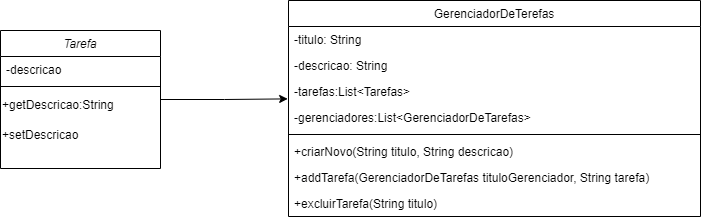

The diagram above was exported from draw.io. Its source (the exported page's mxGraphModel, read from the mxfile embedded in the PNG):
<mxGraphModel dx="1105" dy="607" grid="1" gridSize="10" guides="1" tooltips="1" connect="1" arrows="1" fold="1" page="1" pageScale="1" pageWidth="827" pageHeight="1169" math="0" shadow="0">
  <root>
    <mxCell id="WIyWlLk6GJQsqaUBKTNV-0" />
    <mxCell id="WIyWlLk6GJQsqaUBKTNV-1" parent="WIyWlLk6GJQsqaUBKTNV-0" />
    <mxCell id="KqH64t8SqjFEK7wgdaGZ-5" style="edgeStyle=orthogonalEdgeStyle;rounded=0;orthogonalLoop=1;jettySize=auto;html=1;entryX=-0.002;entryY=0.784;entryDx=0;entryDy=0;entryPerimeter=0;" edge="1" parent="WIyWlLk6GJQsqaUBKTNV-1" source="zkfFHV4jXpPFQw0GAbJ--0" target="zkfFHV4jXpPFQw0GAbJ--21">
      <mxGeometry relative="1" as="geometry" />
    </mxCell>
    <mxCell id="zkfFHV4jXpPFQw0GAbJ--0" value="Tarefa" style="swimlane;fontStyle=2;align=center;verticalAlign=top;childLayout=stackLayout;horizontal=1;startSize=26;horizontalStack=0;resizeParent=1;resizeLast=0;collapsible=1;marginBottom=0;rounded=0;shadow=0;strokeWidth=1;" parent="WIyWlLk6GJQsqaUBKTNV-1" vertex="1">
      <mxGeometry x="220" y="150" width="160" height="138" as="geometry">
        <mxRectangle x="230" y="140" width="160" height="26" as="alternateBounds" />
      </mxGeometry>
    </mxCell>
    <mxCell id="zkfFHV4jXpPFQw0GAbJ--1" value="-descricao" style="text;align=left;verticalAlign=top;spacingLeft=4;spacingRight=4;overflow=hidden;rotatable=0;points=[[0,0.5],[1,0.5]];portConstraint=eastwest;" parent="zkfFHV4jXpPFQw0GAbJ--0" vertex="1">
      <mxGeometry y="26" width="160" height="26" as="geometry" />
    </mxCell>
    <mxCell id="zkfFHV4jXpPFQw0GAbJ--4" value="" style="line;html=1;strokeWidth=1;align=left;verticalAlign=middle;spacingTop=-1;spacingLeft=3;spacingRight=3;rotatable=0;labelPosition=right;points=[];portConstraint=eastwest;" parent="zkfFHV4jXpPFQw0GAbJ--0" vertex="1">
      <mxGeometry y="52" width="160" height="8" as="geometry" />
    </mxCell>
    <mxCell id="KqH64t8SqjFEK7wgdaGZ-3" value="+getDescricao:String" style="text;html=1;align=left;verticalAlign=middle;resizable=0;points=[];autosize=1;strokeColor=none;fillColor=none;" vertex="1" parent="zkfFHV4jXpPFQw0GAbJ--0">
      <mxGeometry y="60" width="160" height="30" as="geometry" />
    </mxCell>
    <mxCell id="KqH64t8SqjFEK7wgdaGZ-4" value="+setDescricao" style="text;html=1;align=left;verticalAlign=middle;resizable=0;points=[];autosize=1;strokeColor=none;fillColor=none;" vertex="1" parent="zkfFHV4jXpPFQw0GAbJ--0">
      <mxGeometry y="90" width="160" height="30" as="geometry" />
    </mxCell>
    <mxCell id="zkfFHV4jXpPFQw0GAbJ--17" value="GerenciadorDeTerefas" style="swimlane;fontStyle=0;align=center;verticalAlign=top;childLayout=stackLayout;horizontal=1;startSize=26;horizontalStack=0;resizeParent=1;resizeLast=0;collapsible=1;marginBottom=0;rounded=0;shadow=0;strokeWidth=1;" parent="WIyWlLk6GJQsqaUBKTNV-1" vertex="1">
      <mxGeometry x="508" y="120" width="412" height="216" as="geometry">
        <mxRectangle x="550" y="140" width="160" height="26" as="alternateBounds" />
      </mxGeometry>
    </mxCell>
    <mxCell id="zkfFHV4jXpPFQw0GAbJ--19" value="-titulo: String" style="text;align=left;verticalAlign=top;spacingLeft=4;spacingRight=4;overflow=hidden;rotatable=0;points=[[0,0.5],[1,0.5]];portConstraint=eastwest;rounded=0;shadow=0;html=0;" parent="zkfFHV4jXpPFQw0GAbJ--17" vertex="1">
      <mxGeometry y="26" width="412" height="26" as="geometry" />
    </mxCell>
    <mxCell id="zkfFHV4jXpPFQw0GAbJ--20" value="-descricao: String" style="text;align=left;verticalAlign=top;spacingLeft=4;spacingRight=4;overflow=hidden;rotatable=0;points=[[0,0.5],[1,0.5]];portConstraint=eastwest;rounded=0;shadow=0;html=0;" parent="zkfFHV4jXpPFQw0GAbJ--17" vertex="1">
      <mxGeometry y="52" width="412" height="26" as="geometry" />
    </mxCell>
    <mxCell id="zkfFHV4jXpPFQw0GAbJ--21" value="-tarefas:List&lt;Tarefas&gt;" style="text;align=left;verticalAlign=top;spacingLeft=4;spacingRight=4;overflow=hidden;rotatable=0;points=[[0,0.5],[1,0.5]];portConstraint=eastwest;rounded=0;shadow=0;html=0;" parent="zkfFHV4jXpPFQw0GAbJ--17" vertex="1">
      <mxGeometry y="78" width="412" height="26" as="geometry" />
    </mxCell>
    <mxCell id="zkfFHV4jXpPFQw0GAbJ--24" value="-gerenciadores:List&lt;GerenciadorDeTarefas&gt;" style="text;align=left;verticalAlign=top;spacingLeft=4;spacingRight=4;overflow=hidden;rotatable=0;points=[[0,0.5],[1,0.5]];portConstraint=eastwest;" parent="zkfFHV4jXpPFQw0GAbJ--17" vertex="1">
      <mxGeometry y="104" width="412" height="26" as="geometry" />
    </mxCell>
    <mxCell id="zkfFHV4jXpPFQw0GAbJ--23" value="" style="line;html=1;strokeWidth=1;align=left;verticalAlign=middle;spacingTop=-1;spacingLeft=3;spacingRight=3;rotatable=0;labelPosition=right;points=[];portConstraint=eastwest;" parent="zkfFHV4jXpPFQw0GAbJ--17" vertex="1">
      <mxGeometry y="130" width="412" height="8" as="geometry" />
    </mxCell>
    <mxCell id="zkfFHV4jXpPFQw0GAbJ--25" value="+criarNovo(String titulo, String descricao)" style="text;align=left;verticalAlign=top;spacingLeft=4;spacingRight=4;overflow=hidden;rotatable=0;points=[[0,0.5],[1,0.5]];portConstraint=eastwest;" parent="zkfFHV4jXpPFQw0GAbJ--17" vertex="1">
      <mxGeometry y="138" width="412" height="26" as="geometry" />
    </mxCell>
    <mxCell id="KqH64t8SqjFEK7wgdaGZ-1" value="+addTarefa(GerenciadorDeTarefas tituloGerenciador, String tarefa)&#10;" style="text;align=left;verticalAlign=top;spacingLeft=4;spacingRight=4;overflow=hidden;rotatable=0;points=[[0,0.5],[1,0.5]];portConstraint=eastwest;" vertex="1" parent="zkfFHV4jXpPFQw0GAbJ--17">
      <mxGeometry y="164" width="412" height="26" as="geometry" />
    </mxCell>
    <mxCell id="KqH64t8SqjFEK7wgdaGZ-2" value="+excluirTarefa(String titulo)" style="text;align=left;verticalAlign=top;spacingLeft=4;spacingRight=4;overflow=hidden;rotatable=0;points=[[0,0.5],[1,0.5]];portConstraint=eastwest;" vertex="1" parent="zkfFHV4jXpPFQw0GAbJ--17">
      <mxGeometry y="190" width="412" height="26" as="geometry" />
    </mxCell>
  </root>
</mxGraphModel>